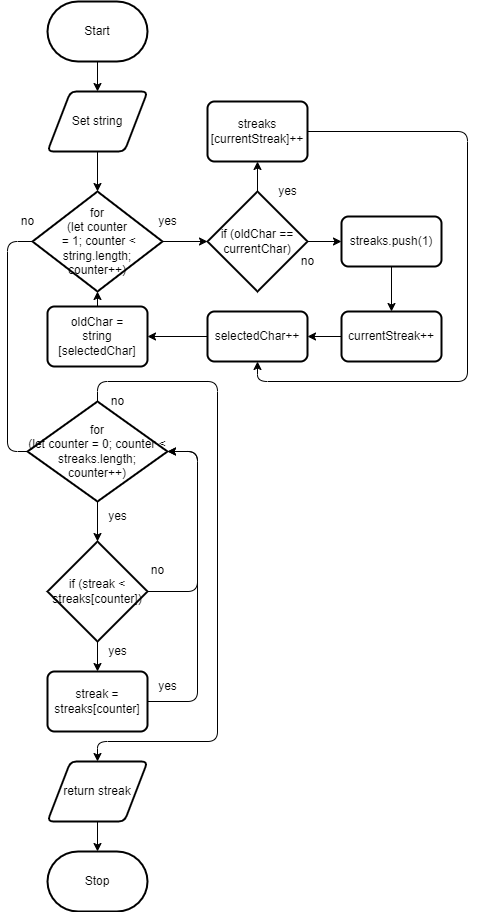

The diagram above was exported from draw.io. Its source (the exported page's mxGraphModel, read from the mxfile embedded in the PNG):
<mxGraphModel dx="1233" dy="437" grid="1" gridSize="10" guides="1" tooltips="1" connect="1" arrows="1" fold="1" page="1" pageScale="1" pageWidth="827" pageHeight="1169" math="0" shadow="0">
  <root>
    <mxCell id="0" />
    <mxCell id="1" parent="0" />
    <mxCell id="20" style="edgeStyle=none;html=1;exitX=0.5;exitY=1;exitDx=0;exitDy=0;exitPerimeter=0;entryX=0.5;entryY=0;entryDx=0;entryDy=0;" parent="1" source="2" target="3" edge="1">
      <mxGeometry relative="1" as="geometry" />
    </mxCell>
    <mxCell id="2" value="Start" style="strokeWidth=2;html=1;shape=mxgraph.flowchart.terminator;whiteSpace=wrap;" parent="1" vertex="1">
      <mxGeometry x="70" y="30" width="100" height="60" as="geometry" />
    </mxCell>
    <mxCell id="19" style="edgeStyle=none;html=1;exitX=0.5;exitY=1;exitDx=0;exitDy=0;entryX=0.5;entryY=0;entryDx=0;entryDy=0;entryPerimeter=0;" parent="1" source="3" target="4" edge="1">
      <mxGeometry relative="1" as="geometry" />
    </mxCell>
    <mxCell id="3" value="Set string" style="shape=parallelogram;html=1;strokeWidth=2;perimeter=parallelogramPerimeter;whiteSpace=wrap;rounded=1;arcSize=12;size=0.23;" parent="1" vertex="1">
      <mxGeometry x="70" y="120" width="100" height="60" as="geometry" />
    </mxCell>
    <mxCell id="12" style="edgeStyle=none;html=1;exitX=1;exitY=0.5;exitDx=0;exitDy=0;exitPerimeter=0;entryX=0;entryY=0.5;entryDx=0;entryDy=0;entryPerimeter=0;" parent="1" source="4" target="5" edge="1">
      <mxGeometry relative="1" as="geometry" />
    </mxCell>
    <mxCell id="38" style="edgeStyle=none;html=1;exitX=0;exitY=0.5;exitDx=0;exitDy=0;exitPerimeter=0;entryX=0;entryY=0.5;entryDx=0;entryDy=0;entryPerimeter=0;" edge="1" parent="1" source="4" target="22">
      <mxGeometry relative="1" as="geometry">
        <Array as="points">
          <mxPoint x="30" y="270" />
          <mxPoint x="30" y="480" />
          <mxPoint x="120" y="480" />
        </Array>
      </mxGeometry>
    </mxCell>
    <mxCell id="4" value="for &lt;br&gt;(let counter&lt;br&gt;&amp;nbsp;= 1; counter &amp;lt; string.length; counter++)" style="strokeWidth=2;html=1;shape=mxgraph.flowchart.decision;whiteSpace=wrap;" parent="1" vertex="1">
      <mxGeometry x="55" y="220" width="130" height="100" as="geometry" />
    </mxCell>
    <mxCell id="10" style="edgeStyle=none;html=1;exitX=1;exitY=0.5;exitDx=0;exitDy=0;exitPerimeter=0;entryX=0;entryY=0.5;entryDx=0;entryDy=0;" parent="1" source="5" target="7" edge="1">
      <mxGeometry relative="1" as="geometry" />
    </mxCell>
    <mxCell id="11" style="edgeStyle=none;html=1;exitX=0.5;exitY=0;exitDx=0;exitDy=0;exitPerimeter=0;entryX=0.5;entryY=1;entryDx=0;entryDy=0;" parent="1" source="5" target="6" edge="1">
      <mxGeometry relative="1" as="geometry" />
    </mxCell>
    <mxCell id="5" value="if (oldChar == currentChar)" style="strokeWidth=2;html=1;shape=mxgraph.flowchart.decision;whiteSpace=wrap;" parent="1" vertex="1">
      <mxGeometry x="230" y="220" width="100" height="100" as="geometry" />
    </mxCell>
    <mxCell id="18" style="edgeStyle=none;html=1;exitX=1;exitY=0.5;exitDx=0;exitDy=0;entryX=0.5;entryY=1;entryDx=0;entryDy=0;" parent="1" source="6" target="13" edge="1">
      <mxGeometry relative="1" as="geometry">
        <Array as="points">
          <mxPoint x="490" y="160" />
          <mxPoint x="490" y="410" />
          <mxPoint x="280" y="410" />
        </Array>
      </mxGeometry>
    </mxCell>
    <mxCell id="6" value="streaks&lt;br&gt;[currentStreak]++" style="rounded=1;whiteSpace=wrap;html=1;absoluteArcSize=1;arcSize=14;strokeWidth=2;" parent="1" vertex="1">
      <mxGeometry x="230" y="130" width="100" height="60" as="geometry" />
    </mxCell>
    <mxCell id="9" style="edgeStyle=none;html=1;exitX=0.5;exitY=1;exitDx=0;exitDy=0;entryX=0.5;entryY=0;entryDx=0;entryDy=0;" parent="1" source="7" target="8" edge="1">
      <mxGeometry relative="1" as="geometry" />
    </mxCell>
    <mxCell id="7" value="streaks.push(1)" style="rounded=1;whiteSpace=wrap;html=1;absoluteArcSize=1;arcSize=14;strokeWidth=2;" parent="1" vertex="1">
      <mxGeometry x="364" y="245" width="100" height="50" as="geometry" />
    </mxCell>
    <mxCell id="16" style="edgeStyle=none;html=1;exitX=0;exitY=0.5;exitDx=0;exitDy=0;entryX=1;entryY=0.5;entryDx=0;entryDy=0;" parent="1" source="8" target="13" edge="1">
      <mxGeometry relative="1" as="geometry" />
    </mxCell>
    <mxCell id="8" value="currentStreak++" style="rounded=1;whiteSpace=wrap;html=1;absoluteArcSize=1;arcSize=14;strokeWidth=2;" parent="1" vertex="1">
      <mxGeometry x="364" y="340" width="100" height="50" as="geometry" />
    </mxCell>
    <mxCell id="15" style="edgeStyle=none;html=1;exitX=0;exitY=0.5;exitDx=0;exitDy=0;entryX=1;entryY=0.5;entryDx=0;entryDy=0;" parent="1" source="13" target="14" edge="1">
      <mxGeometry relative="1" as="geometry">
        <mxPoint x="210" y="365" as="targetPoint" />
      </mxGeometry>
    </mxCell>
    <mxCell id="13" value="selectedChar++" style="rounded=1;whiteSpace=wrap;html=1;absoluteArcSize=1;arcSize=14;strokeWidth=2;" parent="1" vertex="1">
      <mxGeometry x="230" y="340" width="100" height="50" as="geometry" />
    </mxCell>
    <mxCell id="17" style="edgeStyle=none;html=1;exitX=0.5;exitY=0;exitDx=0;exitDy=0;" parent="1" source="14" target="4" edge="1">
      <mxGeometry relative="1" as="geometry" />
    </mxCell>
    <mxCell id="14" value="oldChar =&lt;br&gt;string&lt;br&gt;[selectedChar]" style="rounded=1;whiteSpace=wrap;html=1;absoluteArcSize=1;arcSize=14;strokeWidth=2;" parent="1" vertex="1">
      <mxGeometry x="70" y="335" width="100" height="60" as="geometry" />
    </mxCell>
    <mxCell id="26" style="edgeStyle=none;html=1;exitX=0.5;exitY=1;exitDx=0;exitDy=0;exitPerimeter=0;entryX=0.5;entryY=0;entryDx=0;entryDy=0;entryPerimeter=0;" edge="1" parent="1" source="22" target="27">
      <mxGeometry relative="1" as="geometry" />
    </mxCell>
    <mxCell id="44" style="edgeStyle=none;html=1;exitX=0.5;exitY=0;exitDx=0;exitDy=0;exitPerimeter=0;entryX=0.5;entryY=0;entryDx=0;entryDy=0;" edge="1" parent="1" source="22" target="24">
      <mxGeometry relative="1" as="geometry">
        <Array as="points">
          <mxPoint x="120" y="410" />
          <mxPoint x="240" y="410" />
          <mxPoint x="240" y="770" />
          <mxPoint x="120" y="770" />
        </Array>
      </mxGeometry>
    </mxCell>
    <mxCell id="22" value="for &lt;br&gt;(let counter = 0; counter &amp;lt; streaks.length; counter++)" style="strokeWidth=2;html=1;shape=mxgraph.flowchart.decision;whiteSpace=wrap;" vertex="1" parent="1">
      <mxGeometry x="50" y="430" width="140" height="100" as="geometry" />
    </mxCell>
    <mxCell id="30" style="edgeStyle=none;html=1;entryX=1;entryY=0.5;entryDx=0;entryDy=0;entryPerimeter=0;" edge="1" parent="1" source="23" target="22">
      <mxGeometry relative="1" as="geometry">
        <Array as="points">
          <mxPoint x="220" y="730" />
          <mxPoint x="220" y="480" />
        </Array>
      </mxGeometry>
    </mxCell>
    <mxCell id="23" value="streak = streaks[counter]" style="rounded=1;whiteSpace=wrap;html=1;absoluteArcSize=1;arcSize=14;strokeWidth=2;" vertex="1" parent="1">
      <mxGeometry x="70" y="700" width="100" height="60" as="geometry" />
    </mxCell>
    <mxCell id="33" style="edgeStyle=none;html=1;exitX=0.5;exitY=1;exitDx=0;exitDy=0;entryX=0.5;entryY=0;entryDx=0;entryDy=0;entryPerimeter=0;" edge="1" parent="1" source="24" target="32">
      <mxGeometry relative="1" as="geometry" />
    </mxCell>
    <mxCell id="24" value="return streak" style="shape=parallelogram;html=1;strokeWidth=2;perimeter=parallelogramPerimeter;whiteSpace=wrap;rounded=1;arcSize=12;size=0.23;" vertex="1" parent="1">
      <mxGeometry x="70" y="790" width="100" height="60" as="geometry" />
    </mxCell>
    <mxCell id="28" style="edgeStyle=none;html=1;exitX=0.5;exitY=1;exitDx=0;exitDy=0;exitPerimeter=0;entryX=0.5;entryY=0;entryDx=0;entryDy=0;" edge="1" parent="1" source="27" target="23">
      <mxGeometry relative="1" as="geometry" />
    </mxCell>
    <mxCell id="31" style="edgeStyle=none;html=1;exitX=1;exitY=0.5;exitDx=0;exitDy=0;exitPerimeter=0;" edge="1" parent="1" source="27">
      <mxGeometry relative="1" as="geometry">
        <mxPoint x="190" y="480" as="targetPoint" />
        <Array as="points">
          <mxPoint x="220" y="620" />
          <mxPoint x="220" y="480" />
        </Array>
      </mxGeometry>
    </mxCell>
    <mxCell id="27" value="&lt;span style=&quot;orphans: 2; text-align: center; text-indent: 0px; widows: 2; text-decoration-thickness: initial; text-decoration-style: initial; text-decoration-color: initial; float: none; display: inline !important;&quot;&gt;if (streak &amp;lt; streaks[counter])&lt;/span&gt;" style="strokeWidth=2;html=1;shape=mxgraph.flowchart.decision;whiteSpace=wrap;" vertex="1" parent="1">
      <mxGeometry x="70" y="570" width="100" height="100" as="geometry" />
    </mxCell>
    <mxCell id="32" value="Stop" style="strokeWidth=2;html=1;shape=mxgraph.flowchart.terminator;whiteSpace=wrap;" vertex="1" parent="1">
      <mxGeometry x="70" y="880" width="100" height="60" as="geometry" />
    </mxCell>
    <mxCell id="35" value="no" style="text;html=1;align=center;verticalAlign=middle;resizable=0;points=[];autosize=1;strokeColor=none;fillColor=none;" vertex="1" parent="1">
      <mxGeometry x="160" y="584" width="40" height="30" as="geometry" />
    </mxCell>
    <mxCell id="36" value="yes" style="text;html=1;align=center;verticalAlign=middle;resizable=0;points=[];autosize=1;strokeColor=none;fillColor=none;" vertex="1" parent="1">
      <mxGeometry x="170" y="700" width="40" height="30" as="geometry" />
    </mxCell>
    <mxCell id="39" value="yes" style="text;html=1;align=center;verticalAlign=middle;resizable=0;points=[];autosize=1;strokeColor=none;fillColor=none;" vertex="1" parent="1">
      <mxGeometry x="170" y="235" width="40" height="30" as="geometry" />
    </mxCell>
    <mxCell id="40" value="yes" style="text;html=1;align=center;verticalAlign=middle;resizable=0;points=[];autosize=1;strokeColor=none;fillColor=none;" vertex="1" parent="1">
      <mxGeometry x="290" y="205" width="40" height="30" as="geometry" />
    </mxCell>
    <mxCell id="41" value="no" style="text;html=1;align=center;verticalAlign=middle;resizable=0;points=[];autosize=1;strokeColor=none;fillColor=none;" vertex="1" parent="1">
      <mxGeometry x="310" y="275" width="40" height="30" as="geometry" />
    </mxCell>
    <mxCell id="43" value="yes" style="text;html=1;align=center;verticalAlign=middle;resizable=0;points=[];autosize=1;strokeColor=none;fillColor=none;" vertex="1" parent="1">
      <mxGeometry x="120" y="665" width="40" height="30" as="geometry" />
    </mxCell>
    <mxCell id="46" value="yes" style="text;html=1;align=center;verticalAlign=middle;resizable=0;points=[];autosize=1;strokeColor=none;fillColor=none;" vertex="1" parent="1">
      <mxGeometry x="120" y="530" width="40" height="30" as="geometry" />
    </mxCell>
    <mxCell id="47" value="no" style="text;html=1;align=center;verticalAlign=middle;resizable=0;points=[];autosize=1;strokeColor=none;fillColor=none;" vertex="1" parent="1">
      <mxGeometry x="30" y="235" width="40" height="30" as="geometry" />
    </mxCell>
    <mxCell id="48" value="no" style="text;html=1;align=center;verticalAlign=middle;resizable=0;points=[];autosize=1;strokeColor=none;fillColor=none;" vertex="1" parent="1">
      <mxGeometry x="120" y="415" width="40" height="30" as="geometry" />
    </mxCell>
  </root>
</mxGraphModel>